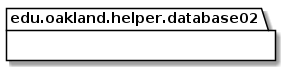

The diagram above was rendered by PlantUML. Its source (embedded in the PNG):
@startuml Database02HelperPackage_DirectDependencies

package edu.oakland.helper.database02 {
    
}


package edu.oakland.helper.database02 {
    
}


@enduml